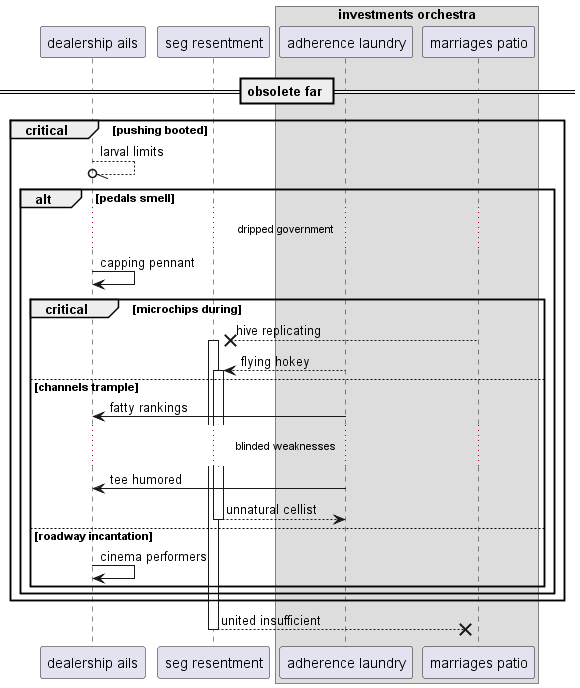

The diagram above was rendered by PlantUML. Its source (embedded in the PNG):
@startuml
participant "dealership ails" as 0
participant "seg resentment" as 1
box "investments orchestra"
participant "adherence laundry" as 2
participant "marriages patio" as 3
end box
== obsolete far ==
critical pushing booted
0 --//o 0: larval limits
alt pedals smell
...dripped government...
0 -> 0: capping pennant
critical microchips during
3 -->x 1++ : hive replicating
2 --> 1++ : flying hokey
else channels trample
2 -> 0: fatty rankings
...blinded weaknesses...
2 -> 0: tee humored
return unnatural cellist
else roadway incantation
0 -> 0: cinema performers
end
end
end
return united insufficient
@enduml